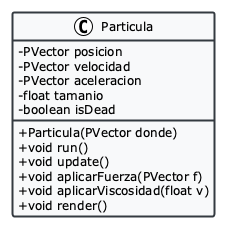

The diagram above was rendered by PlantUML. Its source (embedded in the PNG):
@startuml particula_simple_class

!theme plain
skinparam classAttributeIconSize 0
skinparam classFontSize 14
skinparam classAttributeFontSize 12
skinparam classOperationFontSize 12
skinparam backgroundColor white
skinparam classBackgroundColor #F8F9FA
skinparam classBorderColor #343A40
skinparam classBorderThickness 2

class Particula {
  -PVector posicion
  -PVector velocidad
  -PVector aceleracion
  -float tamanio
  -boolean isDead
  ____
  +Particula(PVector donde)
  +void run()
  +void update()
  +void aplicarFuerza(PVector f)
  +void aplicarViscosidad(float v)
  +void render()
}

@enduml